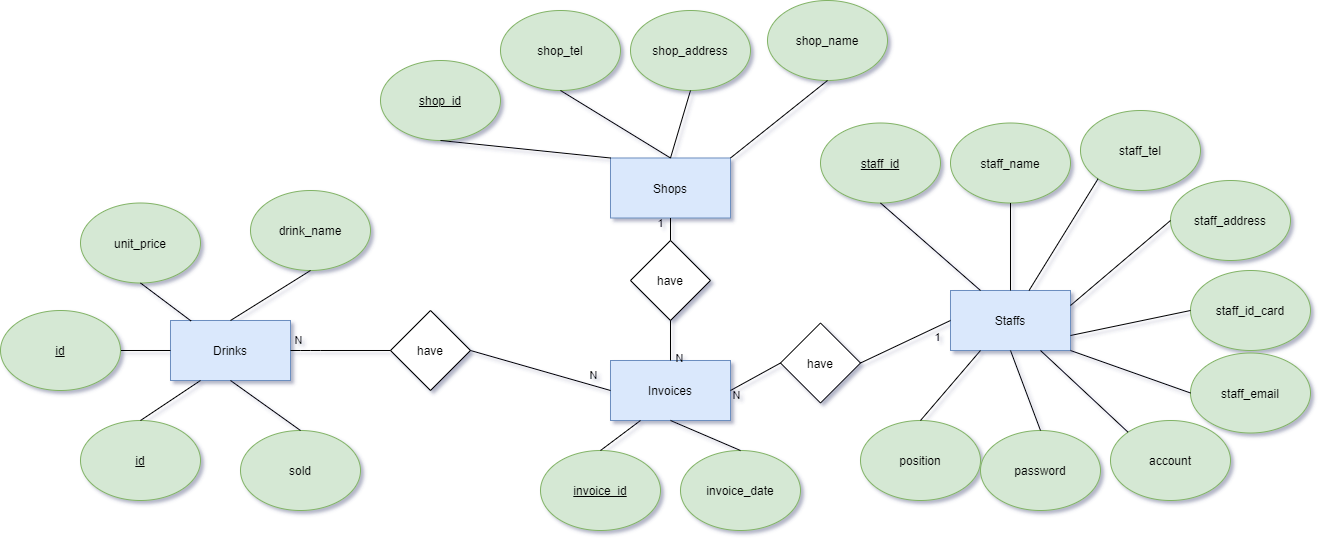

The diagram above was exported from draw.io. Its source (the exported page's mxGraphModel, read from the mxfile embedded in the PNG):
<mxGraphModel dx="2595" dy="1390" grid="1" gridSize="10" guides="1" tooltips="1" connect="1" arrows="1" fold="1" page="1" pageScale="1" pageWidth="1654" pageHeight="1169" background="#ffffff" math="0" shadow="1">
  <root>
    <mxCell id="0" />
    <mxCell id="1" parent="0" />
    <mxCell id="FEQ8kEd7Gv7OkkhJovLc-6" value="Invoices" style="rounded=0;whiteSpace=wrap;html=1;fillColor=#dae8fc;strokeColor=#6c8ebf;shadow=0;" parent="1" vertex="1">
      <mxGeometry x="730" y="610" width="120" height="60" as="geometry" />
    </mxCell>
    <mxCell id="FEQ8kEd7Gv7OkkhJovLc-10" value="have" style="rhombus;whiteSpace=wrap;html=1;shadow=0;" parent="1" vertex="1">
      <mxGeometry x="900" y="572.5" width="80" height="80" as="geometry" />
    </mxCell>
    <mxCell id="FEQ8kEd7Gv7OkkhJovLc-13" value="Staffs" style="rounded=0;whiteSpace=wrap;html=1;fillColor=#dae8fc;strokeColor=#6c8ebf;shadow=0;" parent="1" vertex="1">
      <mxGeometry x="1070" y="540" width="120" height="60" as="geometry" />
    </mxCell>
    <mxCell id="FEQ8kEd7Gv7OkkhJovLc-17" value="Shops" style="rounded=0;whiteSpace=wrap;html=1;fillColor=#dae8fc;strokeColor=#6c8ebf;shadow=0;" parent="1" vertex="1">
      <mxGeometry x="730" y="407.5" width="120" height="60" as="geometry" />
    </mxCell>
    <mxCell id="FEQ8kEd7Gv7OkkhJovLc-19" value="have" style="rhombus;whiteSpace=wrap;html=1;shadow=0;" parent="1" vertex="1">
      <mxGeometry x="750" y="490" width="80" height="80" as="geometry" />
    </mxCell>
    <mxCell id="FEQ8kEd7Gv7OkkhJovLc-21" value="have" style="rhombus;whiteSpace=wrap;html=1;shadow=0;" parent="1" vertex="1">
      <mxGeometry x="510" y="560" width="80" height="80" as="geometry" />
    </mxCell>
    <mxCell id="FEQ8kEd7Gv7OkkhJovLc-22" value="Drinks" style="rounded=0;whiteSpace=wrap;html=1;fillColor=#dae8fc;strokeColor=#6c8ebf;shadow=0;" parent="1" vertex="1">
      <mxGeometry x="290" y="570" width="120" height="60" as="geometry" />
    </mxCell>
    <mxCell id="FEQ8kEd7Gv7OkkhJovLc-25" value="&lt;u&gt;shop_id&lt;/u&gt;" style="ellipse;whiteSpace=wrap;html=1;fillColor=#d5e8d4;strokeColor=#82b366;shadow=0;" parent="1" vertex="1">
      <mxGeometry x="500" y="310" width="120" height="80" as="geometry" />
    </mxCell>
    <mxCell id="FEQ8kEd7Gv7OkkhJovLc-27" value="shop_name" style="ellipse;whiteSpace=wrap;html=1;fillColor=#d5e8d4;strokeColor=#82b366;shadow=0;" parent="1" vertex="1">
      <mxGeometry x="887" y="250" width="120" height="80" as="geometry" />
    </mxCell>
    <mxCell id="FEQ8kEd7Gv7OkkhJovLc-31" value="shop_address" style="ellipse;whiteSpace=wrap;html=1;fillColor=#d5e8d4;strokeColor=#82b366;shadow=0;" parent="1" vertex="1">
      <mxGeometry x="750" y="260" width="120" height="80" as="geometry" />
    </mxCell>
    <mxCell id="It9u8iaPkyLFVp_mGhhS-5" value="&lt;u&gt;staff_id&lt;/u&gt;" style="ellipse;whiteSpace=wrap;html=1;fillColor=#d5e8d4;strokeColor=#82b366;shadow=0;" parent="1" vertex="1">
      <mxGeometry x="940" y="372.5" width="120" height="80" as="geometry" />
    </mxCell>
    <mxCell id="It9u8iaPkyLFVp_mGhhS-7" value="staff_name" style="ellipse;whiteSpace=wrap;html=1;fillColor=#d5e8d4;strokeColor=#82b366;shadow=0;" parent="1" vertex="1">
      <mxGeometry x="1070" y="372.5" width="120" height="80" as="geometry" />
    </mxCell>
    <mxCell id="It9u8iaPkyLFVp_mGhhS-19" value="drink_name" style="ellipse;whiteSpace=wrap;html=1;fillColor=#d5e8d4;strokeColor=#82b366;shadow=0;" parent="1" vertex="1">
      <mxGeometry x="370" y="440" width="120" height="80" as="geometry" />
    </mxCell>
    <mxCell id="It9u8iaPkyLFVp_mGhhS-21" value="unit_price" style="ellipse;whiteSpace=wrap;html=1;fillColor=#d5e8d4;strokeColor=#82b366;shadow=0;" parent="1" vertex="1">
      <mxGeometry x="200" y="452.5" width="120" height="80" as="geometry" />
    </mxCell>
    <mxCell id="It9u8iaPkyLFVp_mGhhS-32" value="&lt;u&gt;invoice_id&lt;/u&gt;" style="ellipse;whiteSpace=wrap;html=1;fillColor=#d5e8d4;strokeColor=#82b366;shadow=0;" parent="1" vertex="1">
      <mxGeometry x="660" y="700" width="120" height="80" as="geometry" />
    </mxCell>
    <mxCell id="It9u8iaPkyLFVp_mGhhS-39" value="" style="endArrow=none;html=1;entryX=0.5;entryY=1;entryDx=0;entryDy=0;exitX=0.172;exitY=0.009;exitDx=0;exitDy=0;exitPerimeter=0;shadow=0;" parent="1" source="FEQ8kEd7Gv7OkkhJovLc-22" target="It9u8iaPkyLFVp_mGhhS-21" edge="1">
      <mxGeometry width="50" height="50" relative="1" as="geometry">
        <mxPoint x="290" y="590" as="sourcePoint" />
        <mxPoint x="340" y="540" as="targetPoint" />
      </mxGeometry>
    </mxCell>
    <mxCell id="It9u8iaPkyLFVp_mGhhS-40" value="" style="endArrow=none;html=1;entryX=0.5;entryY=1;entryDx=0;entryDy=0;exitX=0.5;exitY=0;exitDx=0;exitDy=0;shadow=0;" parent="1" source="FEQ8kEd7Gv7OkkhJovLc-22" target="It9u8iaPkyLFVp_mGhhS-19" edge="1">
      <mxGeometry width="50" height="50" relative="1" as="geometry">
        <mxPoint x="340" y="565" as="sourcePoint" />
        <mxPoint x="390" y="515" as="targetPoint" />
      </mxGeometry>
    </mxCell>
    <mxCell id="It9u8iaPkyLFVp_mGhhS-43" value="N" style="endArrow=none;html=1;entryX=0;entryY=0.5;entryDx=0;entryDy=0;exitX=1;exitY=0.5;exitDx=0;exitDy=0;labelBackgroundColor=none;shadow=0;" parent="1" source="FEQ8kEd7Gv7OkkhJovLc-22" target="FEQ8kEd7Gv7OkkhJovLc-21" edge="1">
      <mxGeometry x="-0.6667" y="14" width="50" height="50" relative="1" as="geometry">
        <mxPoint x="480" y="630" as="sourcePoint" />
        <mxPoint x="530" y="580" as="targetPoint" />
        <Array as="points">
          <mxPoint x="430" y="600" />
        </Array>
        <mxPoint x="-10" y="4" as="offset" />
      </mxGeometry>
    </mxCell>
    <mxCell id="It9u8iaPkyLFVp_mGhhS-44" value="N" style="endArrow=none;html=1;exitX=1;exitY=0.5;exitDx=0;exitDy=0;entryX=0;entryY=0.5;entryDx=0;entryDy=0;labelBackgroundColor=none;shadow=0;" parent="1" source="FEQ8kEd7Gv7OkkhJovLc-21" target="FEQ8kEd7Gv7OkkhJovLc-6" edge="1">
      <mxGeometry x="0.7143" y="10" width="50" height="50" relative="1" as="geometry">
        <mxPoint x="690" y="670" as="sourcePoint" />
        <mxPoint x="740" y="620" as="targetPoint" />
        <mxPoint as="offset" />
      </mxGeometry>
    </mxCell>
    <mxCell id="It9u8iaPkyLFVp_mGhhS-48" value="" style="endArrow=none;html=1;entryX=0.5;entryY=1;entryDx=0;entryDy=0;exitX=1;exitY=0;exitDx=0;exitDy=0;shadow=0;" parent="1" source="FEQ8kEd7Gv7OkkhJovLc-17" target="FEQ8kEd7Gv7OkkhJovLc-27" edge="1">
      <mxGeometry width="50" height="50" relative="1" as="geometry">
        <mxPoint x="660" y="420" as="sourcePoint" />
        <mxPoint x="710" y="370" as="targetPoint" />
      </mxGeometry>
    </mxCell>
    <mxCell id="It9u8iaPkyLFVp_mGhhS-49" value="" style="endArrow=none;html=1;entryX=0.5;entryY=1;entryDx=0;entryDy=0;exitX=0.5;exitY=0;exitDx=0;exitDy=0;shadow=0;" parent="1" source="FEQ8kEd7Gv7OkkhJovLc-17" target="FEQ8kEd7Gv7OkkhJovLc-31" edge="1">
      <mxGeometry width="50" height="50" relative="1" as="geometry">
        <mxPoint x="660" y="420" as="sourcePoint" />
        <mxPoint x="710" y="370" as="targetPoint" />
      </mxGeometry>
    </mxCell>
    <mxCell id="It9u8iaPkyLFVp_mGhhS-50" value="" style="endArrow=none;html=1;exitX=0.5;exitY=1;exitDx=0;exitDy=0;entryX=0;entryY=0;entryDx=0;entryDy=0;shadow=0;" parent="1" source="FEQ8kEd7Gv7OkkhJovLc-25" target="FEQ8kEd7Gv7OkkhJovLc-17" edge="1">
      <mxGeometry width="50" height="50" relative="1" as="geometry">
        <mxPoint x="660" y="420" as="sourcePoint" />
        <mxPoint x="710" y="370" as="targetPoint" />
      </mxGeometry>
    </mxCell>
    <mxCell id="It9u8iaPkyLFVp_mGhhS-51" value="1" style="endArrow=none;html=1;entryX=0.5;entryY=1;entryDx=0;entryDy=0;labelBackgroundColor=none;shadow=0;" parent="1" source="FEQ8kEd7Gv7OkkhJovLc-19" target="FEQ8kEd7Gv7OkkhJovLc-17" edge="1">
      <mxGeometry x="0.5" y="10" width="50" height="50" relative="1" as="geometry">
        <mxPoint x="660" y="420" as="sourcePoint" />
        <mxPoint x="710" y="410" as="targetPoint" />
        <mxPoint as="offset" />
      </mxGeometry>
    </mxCell>
    <mxCell id="It9u8iaPkyLFVp_mGhhS-52" value="N" style="endArrow=none;html=1;exitX=0.5;exitY=0;exitDx=0;exitDy=0;entryX=0.5;entryY=1;entryDx=0;entryDy=0;labelBackgroundColor=none;shadow=0;" parent="1" source="FEQ8kEd7Gv7OkkhJovLc-6" target="FEQ8kEd7Gv7OkkhJovLc-19" edge="1">
      <mxGeometry x="-0.9358" y="-9" width="50" height="50" relative="1" as="geometry">
        <mxPoint x="850" y="450" as="sourcePoint" />
        <mxPoint x="900" y="400" as="targetPoint" />
        <mxPoint as="offset" />
      </mxGeometry>
    </mxCell>
    <mxCell id="It9u8iaPkyLFVp_mGhhS-53" value="" style="endArrow=none;html=1;exitX=0.5;exitY=0;exitDx=0;exitDy=0;entryX=0.25;entryY=1;entryDx=0;entryDy=0;shadow=0;" parent="1" source="It9u8iaPkyLFVp_mGhhS-32" target="FEQ8kEd7Gv7OkkhJovLc-6" edge="1">
      <mxGeometry width="50" height="50" relative="1" as="geometry">
        <mxPoint x="830" y="660" as="sourcePoint" />
        <mxPoint x="790" y="670" as="targetPoint" />
      </mxGeometry>
    </mxCell>
    <mxCell id="It9u8iaPkyLFVp_mGhhS-57" value="N" style="endArrow=none;html=1;entryX=0;entryY=0.5;entryDx=0;entryDy=0;exitX=1;exitY=0.5;exitDx=0;exitDy=0;labelBackgroundColor=none;shadow=0;" parent="1" source="FEQ8kEd7Gv7OkkhJovLc-6" target="FEQ8kEd7Gv7OkkhJovLc-10" edge="1">
      <mxGeometry x="-0.9046" y="-7" width="50" height="50" relative="1" as="geometry">
        <mxPoint x="780" y="687.5" as="sourcePoint" />
        <mxPoint x="810" y="622.5" as="targetPoint" />
        <mxPoint as="offset" />
      </mxGeometry>
    </mxCell>
    <mxCell id="It9u8iaPkyLFVp_mGhhS-60" value="1" style="endArrow=none;html=1;exitX=1;exitY=0.5;exitDx=0;exitDy=0;entryX=0;entryY=0.5;entryDx=0;entryDy=0;labelBackgroundColor=none;shadow=0;" parent="1" source="FEQ8kEd7Gv7OkkhJovLc-10" target="FEQ8kEd7Gv7OkkhJovLc-13" edge="1">
      <mxGeometry x="0.6" y="-10" width="50" height="50" relative="1" as="geometry">
        <mxPoint x="1300" y="572.5" as="sourcePoint" />
        <mxPoint x="1350" y="522.5" as="targetPoint" />
        <mxPoint as="offset" />
      </mxGeometry>
    </mxCell>
    <mxCell id="It9u8iaPkyLFVp_mGhhS-62" value="" style="endArrow=none;html=1;entryX=0.5;entryY=1;entryDx=0;entryDy=0;exitX=0.25;exitY=0;exitDx=0;exitDy=0;shadow=0;" parent="1" source="FEQ8kEd7Gv7OkkhJovLc-13" target="It9u8iaPkyLFVp_mGhhS-5" edge="1">
      <mxGeometry width="50" height="50" relative="1" as="geometry">
        <mxPoint x="1300" y="662.5" as="sourcePoint" />
        <mxPoint x="1350" y="612.5" as="targetPoint" />
      </mxGeometry>
    </mxCell>
    <mxCell id="It9u8iaPkyLFVp_mGhhS-63" value="" style="endArrow=none;html=1;exitX=0.5;exitY=0;exitDx=0;exitDy=0;entryX=0.5;entryY=1;entryDx=0;entryDy=0;shadow=0;" parent="1" source="FEQ8kEd7Gv7OkkhJovLc-13" target="It9u8iaPkyLFVp_mGhhS-7" edge="1">
      <mxGeometry width="50" height="50" relative="1" as="geometry">
        <mxPoint x="1300" y="662.5" as="sourcePoint" />
        <mxPoint x="1350" y="612.5" as="targetPoint" />
      </mxGeometry>
    </mxCell>
    <mxCell id="ceaex-HByf1mZkq1t0hk-1" value="&lt;u&gt;id&lt;/u&gt;" style="ellipse;whiteSpace=wrap;html=1;fillColor=#d5e8d4;strokeColor=#82b366;shadow=0;" parent="1" vertex="1">
      <mxGeometry x="200" y="670" width="120" height="80" as="geometry" />
    </mxCell>
    <mxCell id="ceaex-HByf1mZkq1t0hk-2" value="" style="endArrow=none;html=1;entryX=0.5;entryY=0;entryDx=0;entryDy=0;exitX=0.25;exitY=1;exitDx=0;exitDy=0;shadow=0;" parent="1" source="FEQ8kEd7Gv7OkkhJovLc-22" target="ceaex-HByf1mZkq1t0hk-1" edge="1">
      <mxGeometry width="50" height="50" relative="1" as="geometry">
        <mxPoint x="490" y="565" as="sourcePoint" />
        <mxPoint x="530" y="510" as="targetPoint" />
      </mxGeometry>
    </mxCell>
    <mxCell id="ceaex-HByf1mZkq1t0hk-3" value="invoice_date" style="ellipse;whiteSpace=wrap;html=1;fillColor=#d5e8d4;strokeColor=#82b366;shadow=0;" parent="1" vertex="1">
      <mxGeometry x="800" y="700" width="120" height="80" as="geometry" />
    </mxCell>
    <mxCell id="ceaex-HByf1mZkq1t0hk-4" value="" style="endArrow=none;html=1;exitX=0.5;exitY=0;exitDx=0;exitDy=0;entryX=0.5;entryY=1;entryDx=0;entryDy=0;shadow=0;" parent="1" source="ceaex-HByf1mZkq1t0hk-3" target="FEQ8kEd7Gv7OkkhJovLc-6" edge="1">
      <mxGeometry width="50" height="50" relative="1" as="geometry">
        <mxPoint x="880" y="780" as="sourcePoint" />
        <mxPoint x="800" y="680" as="targetPoint" />
      </mxGeometry>
    </mxCell>
    <mxCell id="uhEq8ESlLJtwMONBMfYS-2" value="staff_address" style="ellipse;whiteSpace=wrap;html=1;fillColor=#d5e8d4;strokeColor=#82b366;shadow=0;" parent="1" vertex="1">
      <mxGeometry x="1290" y="430" width="120" height="80" as="geometry" />
    </mxCell>
    <mxCell id="uhEq8ESlLJtwMONBMfYS-3" value="" style="endArrow=none;html=1;exitX=1;exitY=0.25;exitDx=0;exitDy=0;entryX=0;entryY=0.5;entryDx=0;entryDy=0;shadow=0;" parent="1" source="FEQ8kEd7Gv7OkkhJovLc-13" target="uhEq8ESlLJtwMONBMfYS-2" edge="1">
      <mxGeometry width="50" height="50" relative="1" as="geometry">
        <mxPoint x="1180" y="715" as="sourcePoint" />
        <mxPoint x="1340" y="742.5" as="targetPoint" />
      </mxGeometry>
    </mxCell>
    <mxCell id="uhEq8ESlLJtwMONBMfYS-4" value="staff_tel" style="ellipse;whiteSpace=wrap;html=1;fillColor=#d5e8d4;strokeColor=#82b366;shadow=0;" parent="1" vertex="1">
      <mxGeometry x="1200" y="360" width="120" height="80" as="geometry" />
    </mxCell>
    <mxCell id="uhEq8ESlLJtwMONBMfYS-5" value="" style="endArrow=none;html=1;entryX=0;entryY=1;entryDx=0;entryDy=0;shadow=0;" parent="1" source="FEQ8kEd7Gv7OkkhJovLc-13" target="uhEq8ESlLJtwMONBMfYS-4" edge="1">
      <mxGeometry width="50" height="50" relative="1" as="geometry">
        <mxPoint x="1210" y="605" as="sourcePoint" />
        <mxPoint x="1370" y="632.5" as="targetPoint" />
      </mxGeometry>
    </mxCell>
    <mxCell id="uhEq8ESlLJtwMONBMfYS-6" value="staff_id_card" style="ellipse;whiteSpace=wrap;html=1;fillColor=#d5e8d4;strokeColor=#82b366;shadow=0;" parent="1" vertex="1">
      <mxGeometry x="1310" y="520" width="120" height="80" as="geometry" />
    </mxCell>
    <mxCell id="uhEq8ESlLJtwMONBMfYS-7" value="" style="endArrow=none;html=1;exitX=1;exitY=0.75;exitDx=0;exitDy=0;entryX=0;entryY=0.5;entryDx=0;entryDy=0;shadow=0;" parent="1" source="FEQ8kEd7Gv7OkkhJovLc-13" target="uhEq8ESlLJtwMONBMfYS-6" edge="1">
      <mxGeometry width="50" height="50" relative="1" as="geometry">
        <mxPoint x="1220" y="615" as="sourcePoint" />
        <mxPoint x="1380" y="642.5" as="targetPoint" />
      </mxGeometry>
    </mxCell>
    <mxCell id="uhEq8ESlLJtwMONBMfYS-8" value="account" style="ellipse;whiteSpace=wrap;html=1;fillColor=#d5e8d4;strokeColor=#82b366;shadow=0;" parent="1" vertex="1">
      <mxGeometry x="1230" y="670" width="120" height="80" as="geometry" />
    </mxCell>
    <mxCell id="uhEq8ESlLJtwMONBMfYS-9" value="" style="endArrow=none;html=1;exitX=0.75;exitY=1;exitDx=0;exitDy=0;entryX=0;entryY=0;entryDx=0;entryDy=0;shadow=0;" parent="1" source="FEQ8kEd7Gv7OkkhJovLc-13" target="uhEq8ESlLJtwMONBMfYS-8" edge="1">
      <mxGeometry width="50" height="50" relative="1" as="geometry">
        <mxPoint x="1230" y="625" as="sourcePoint" />
        <mxPoint x="1390" y="652.5" as="targetPoint" />
      </mxGeometry>
    </mxCell>
    <mxCell id="Tcmc-GPWd4cGmjGHUY4x-1" value="password" style="ellipse;whiteSpace=wrap;html=1;fillColor=#d5e8d4;strokeColor=#82b366;shadow=0;" parent="1" vertex="1">
      <mxGeometry x="1100" y="680" width="120" height="80" as="geometry" />
    </mxCell>
    <mxCell id="Tcmc-GPWd4cGmjGHUY4x-2" value="" style="endArrow=none;html=1;exitX=0.5;exitY=1;exitDx=0;exitDy=0;entryX=0.5;entryY=0;entryDx=0;entryDy=0;shadow=0;" parent="1" source="FEQ8kEd7Gv7OkkhJovLc-13" target="Tcmc-GPWd4cGmjGHUY4x-1" edge="1">
      <mxGeometry width="50" height="50" relative="1" as="geometry">
        <mxPoint x="1160" y="702.5" as="sourcePoint" />
        <mxPoint x="1360" y="755" as="targetPoint" />
      </mxGeometry>
    </mxCell>
    <mxCell id="Tcmc-GPWd4cGmjGHUY4x-3" value="sold" style="ellipse;whiteSpace=wrap;html=1;fillColor=#d5e8d4;strokeColor=#82b366;shadow=0;" parent="1" vertex="1">
      <mxGeometry x="360" y="680" width="120" height="80" as="geometry" />
    </mxCell>
    <mxCell id="Tcmc-GPWd4cGmjGHUY4x-4" value="" style="endArrow=none;html=1;exitX=0.5;exitY=1;exitDx=0;exitDy=0;shadow=0;entryX=0.5;entryY=0;entryDx=0;entryDy=0;" parent="1" source="FEQ8kEd7Gv7OkkhJovLc-22" target="Tcmc-GPWd4cGmjGHUY4x-3" edge="1">
      <mxGeometry width="50" height="50" relative="1" as="geometry">
        <mxPoint x="450" y="807.5" as="sourcePoint" />
        <mxPoint x="530" y="930" as="targetPoint" />
      </mxGeometry>
    </mxCell>
    <mxCell id="Tcmc-GPWd4cGmjGHUY4x-7" value="staff_email" style="ellipse;whiteSpace=wrap;html=1;fillColor=#d5e8d4;strokeColor=#82b366;shadow=0;" parent="1" vertex="1">
      <mxGeometry x="1310" y="602.5" width="120" height="80" as="geometry" />
    </mxCell>
    <mxCell id="Tcmc-GPWd4cGmjGHUY4x-8" value="" style="endArrow=none;html=1;exitX=1;exitY=1;exitDx=0;exitDy=0;entryX=0;entryY=0.5;entryDx=0;entryDy=0;shadow=0;" parent="1" source="FEQ8kEd7Gv7OkkhJovLc-13" target="Tcmc-GPWd4cGmjGHUY4x-7" edge="1">
      <mxGeometry width="50" height="50" relative="1" as="geometry">
        <mxPoint x="1200" y="660" as="sourcePoint" />
        <mxPoint x="1390" y="717.5" as="targetPoint" />
      </mxGeometry>
    </mxCell>
    <mxCell id="g8_OC10iDsedbbPI6k7N-1" value="shop_tel" style="ellipse;whiteSpace=wrap;html=1;fillColor=#d5e8d4;strokeColor=#82b366;shadow=0;" parent="1" vertex="1">
      <mxGeometry x="620" y="260" width="120" height="80" as="geometry" />
    </mxCell>
    <mxCell id="g8_OC10iDsedbbPI6k7N-2" value="" style="endArrow=none;html=1;entryX=0.5;entryY=1;entryDx=0;entryDy=0;shadow=0;exitX=0.5;exitY=0;exitDx=0;exitDy=0;" parent="1" source="FEQ8kEd7Gv7OkkhJovLc-17" target="g8_OC10iDsedbbPI6k7N-1" edge="1">
      <mxGeometry width="50" height="50" relative="1" as="geometry">
        <mxPoint x="780" y="350" as="sourcePoint" />
        <mxPoint x="720" y="380" as="targetPoint" />
      </mxGeometry>
    </mxCell>
    <mxCell id="EcH4MgSiPYP5-rpso4UE-1" value="position" style="ellipse;whiteSpace=wrap;html=1;fillColor=#d5e8d4;strokeColor=#82b366;shadow=0;" parent="1" vertex="1">
      <mxGeometry x="980" y="670" width="120" height="80" as="geometry" />
    </mxCell>
    <mxCell id="EcH4MgSiPYP5-rpso4UE-2" value="" style="endArrow=none;html=1;exitX=0.25;exitY=1;exitDx=0;exitDy=0;entryX=0.5;entryY=0;entryDx=0;entryDy=0;shadow=0;" parent="1" source="FEQ8kEd7Gv7OkkhJovLc-13" target="EcH4MgSiPYP5-rpso4UE-1" edge="1">
      <mxGeometry width="50" height="50" relative="1" as="geometry">
        <mxPoint x="1010" y="590" as="sourcePoint" />
        <mxPoint x="1240" y="745" as="targetPoint" />
      </mxGeometry>
    </mxCell>
    <mxCell id="FUCF2cl4Si7Ck558vzte-2" value="" style="edgeStyle=orthogonalEdgeStyle;rounded=0;orthogonalLoop=1;jettySize=auto;html=1;endArrow=none;endFill=0;" edge="1" parent="1" source="FUCF2cl4Si7Ck558vzte-1" target="FEQ8kEd7Gv7OkkhJovLc-22">
      <mxGeometry relative="1" as="geometry" />
    </mxCell>
    <mxCell id="FUCF2cl4Si7Ck558vzte-1" value="&lt;u&gt;id&lt;/u&gt;" style="ellipse;whiteSpace=wrap;html=1;fillColor=#d5e8d4;strokeColor=#82b366;shadow=0;" vertex="1" parent="1">
      <mxGeometry x="120" y="560" width="120" height="80" as="geometry" />
    </mxCell>
  </root>
</mxGraphModel>